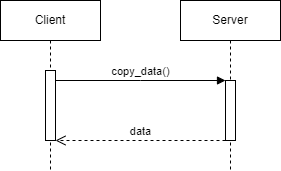

The diagram above was exported from draw.io. Its source (the exported page's mxGraphModel, read from the mxfile embedded in the PNG):
<mxGraphModel dx="472" dy="748" grid="1" gridSize="10" guides="1" tooltips="1" connect="1" arrows="1" fold="1" page="1" pageScale="1" pageWidth="850" pageHeight="1100" math="0" shadow="0">
  <root>
    <mxCell id="0" />
    <mxCell id="1" parent="0" />
    <mxCell id="aM9ryv3xv72pqoxQDRHE-1" value="Client" style="shape=umlLifeline;perimeter=lifelinePerimeter;whiteSpace=wrap;html=1;container=0;dropTarget=0;collapsible=0;recursiveResize=0;outlineConnect=0;portConstraint=eastwest;newEdgeStyle={&quot;edgeStyle&quot;:&quot;elbowEdgeStyle&quot;,&quot;elbow&quot;:&quot;vertical&quot;,&quot;curved&quot;:0,&quot;rounded&quot;:0};" parent="1" vertex="1">
      <mxGeometry x="40" y="40" width="100" height="170" as="geometry" />
    </mxCell>
    <mxCell id="aM9ryv3xv72pqoxQDRHE-2" value="" style="html=1;points=[];perimeter=orthogonalPerimeter;outlineConnect=0;targetShapes=umlLifeline;portConstraint=eastwest;newEdgeStyle={&quot;edgeStyle&quot;:&quot;elbowEdgeStyle&quot;,&quot;elbow&quot;:&quot;vertical&quot;,&quot;curved&quot;:0,&quot;rounded&quot;:0};" parent="aM9ryv3xv72pqoxQDRHE-1" vertex="1">
      <mxGeometry x="45" y="70" width="10" height="70" as="geometry" />
    </mxCell>
    <mxCell id="aM9ryv3xv72pqoxQDRHE-5" value="Server" style="shape=umlLifeline;perimeter=lifelinePerimeter;whiteSpace=wrap;html=1;container=0;dropTarget=0;collapsible=0;recursiveResize=0;outlineConnect=0;portConstraint=eastwest;newEdgeStyle={&quot;edgeStyle&quot;:&quot;elbowEdgeStyle&quot;,&quot;elbow&quot;:&quot;vertical&quot;,&quot;curved&quot;:0,&quot;rounded&quot;:0};" parent="1" vertex="1">
      <mxGeometry x="220" y="40" width="100" height="170" as="geometry" />
    </mxCell>
    <mxCell id="aM9ryv3xv72pqoxQDRHE-6" value="" style="html=1;points=[];perimeter=orthogonalPerimeter;outlineConnect=0;targetShapes=umlLifeline;portConstraint=eastwest;newEdgeStyle={&quot;edgeStyle&quot;:&quot;elbowEdgeStyle&quot;,&quot;elbow&quot;:&quot;vertical&quot;,&quot;curved&quot;:0,&quot;rounded&quot;:0};" parent="aM9ryv3xv72pqoxQDRHE-5" vertex="1">
      <mxGeometry x="45" y="80" width="10" height="60" as="geometry" />
    </mxCell>
    <mxCell id="aM9ryv3xv72pqoxQDRHE-7" value="copy_data()" style="html=1;verticalAlign=bottom;endArrow=block;edgeStyle=elbowEdgeStyle;elbow=vertical;curved=0;rounded=0;" parent="1" source="aM9ryv3xv72pqoxQDRHE-2" target="aM9ryv3xv72pqoxQDRHE-6" edge="1">
      <mxGeometry relative="1" as="geometry">
        <mxPoint x="195" y="130" as="sourcePoint" />
        <Array as="points">
          <mxPoint x="180" y="120" />
        </Array>
      </mxGeometry>
    </mxCell>
    <mxCell id="aM9ryv3xv72pqoxQDRHE-8" value="data" style="html=1;verticalAlign=bottom;endArrow=open;dashed=1;endSize=8;edgeStyle=elbowEdgeStyle;elbow=vertical;curved=0;rounded=0;" parent="1" source="aM9ryv3xv72pqoxQDRHE-6" target="aM9ryv3xv72pqoxQDRHE-2" edge="1">
      <mxGeometry relative="1" as="geometry">
        <mxPoint x="195" y="205" as="targetPoint" />
        <Array as="points">
          <mxPoint x="170" y="180" />
        </Array>
      </mxGeometry>
    </mxCell>
  </root>
</mxGraphModel>